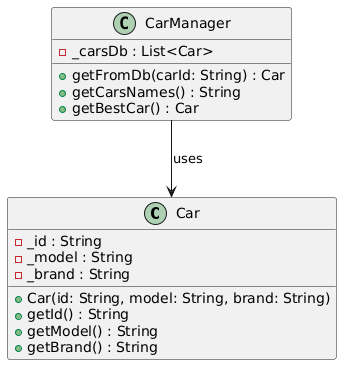

The diagram above was rendered by PlantUML. Its source (embedded in the PNG):
@startuml
class Car {
  - _id : String
  - _model : String
  - _brand : String
  + Car(id: String, model: String, brand: String)
  + getId() : String
  + getModel() : String
  + getBrand() : String
}

class CarManager {
  - _carsDb : List<Car>
  + getFromDb(carId: String) : Car
  + getCarsNames() : String
  + getBestCar() : Car
}

CarManager --> Car : uses
@enduml